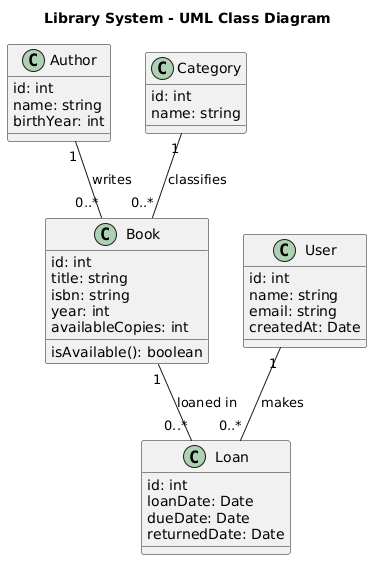

The diagram above was rendered by PlantUML. Its source (embedded in the PNG):
@startuml
title Library System - UML Class Diagram

class Author {
id: int
name: string
birthYear: int
}

class Book {
id: int
title: string
isbn: string
year: int
availableCopies: int
isAvailable(): boolean
}

class Category {
id: int
name: string
}

class User {
id: int
name: string
email: string
createdAt: Date
}

class Loan {
id: int
loanDate: Date
dueDate: Date
returnedDate: Date
}

Author "1" -- "0..*" Book : writes
Category "1" -- "0..*" Book : classifies
Book "1" -- "0..*" Loan : loaned in
User "1" -- "0..*" Loan : makes
@enduml